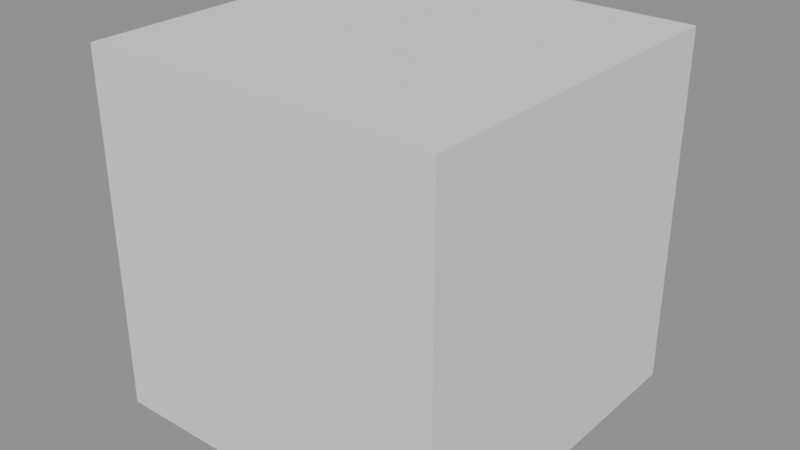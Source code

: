 # Source: PrototypeCrate.blend  (saved by Blender 5.2.44; exported with 4.5.12 LTS)
import bpy
from mathutils import Matrix  # noqa: F401  (used for matrix-valued properties, if any)

bpy.ops.wm.read_factory_settings(use_empty=True)
scene = bpy.context.scene
scene.name = 'Scene'

# ---- meshes
me_prototypecrate = bpy.data.meshes.new('PrototypeCrate')
me_prototypecrate.from_pydata([(-1.0, -1.0, -1.0), (-1.0, -1.0, 1.0), (-1.0, 1.0, -1.0), (-1.0, 1.0, 1.0), (1.0, -1.0, -1.0), (1.0, -1.0, 1.0), (1.0, 1.0, -1.0), (1.0, 1.0, 1.0)], [], [(0, 1, 3, 2), (2, 3, 7, 6), (6, 7, 5, 4), (4, 5, 1, 0), (2, 6, 4, 0), (7, 3, 1, 5)])
_uv = me_prototypecrate.uv_layers.new(name='UVMap')
_uv.uv.foreach_set('vector', [0.375, 0.0, 0.625, 0.0, 0.625, 0.25, 0.375, 0.25, 0.375, 0.25, 0.625, 0.25, 0.625, 0.5, 0.375, 0.5, 0.375, 0.5, 0.625, 0.5, 0.625, 0.75, 0.375, 0.75, 0.375, 0.75, 0.625, 0.75, 0.625, 1.0, 0.375, 1.0, 0.125, 0.5, 0.375, 0.5, 0.375, 0.75, 0.125, 0.75, 0.625, 0.5, 0.875, 0.5, 0.875, 0.75, 0.625, 0.75])
me_prototypecrate.update()

# ---- objects
ob_prototypecrate = bpy.data.objects.new('PrototypeCrate', me_prototypecrate)

# ---- transforms, parenting, visibility, modifiers, constraints
ob_prototypecrate.location = (0.0, 0.0, 0.0)

# ---- collection membership
scene.collection.objects.link(ob_prototypecrate)

# ---- scene / render settings (as saved in the file)
scene.frame_start = 1; scene.frame_end = 250; scene.frame_set(1)
scene.render.engine = 'BLENDER_EEVEE_NEXT'
scene.render.bake_bias = 0.0
scene.render.bake_samples = 0
scene.render.compositor_device = 'GPU'
scene.eevee.use_volume_custom_range = False
scene.eevee.fast_gi_thickness_near = 0.1
scene.eevee.fast_gi_thickness_far = 0.0
scene.eevee.ray_tracing_options.screen_trace_thickness = 0.1
bpy.context.view_layer.update()

# ---- added for rendering (the .blend has no active camera and no usable light): camera, sun + grey world if the file has none
cam_auto = bpy.data.cameras.new('AutoCamera')
cam_auto.lens = 50.0
cam_auto.sensor_width = 36.0
cam_auto.clip_end = 1000.0
ob_auto_camera = bpy.data.objects.new('AutoCamera', cam_auto)
scene.collection.objects.link(ob_auto_camera)
ob_auto_camera.location = (3.20507, -3.84609, 2.56406)
ob_auto_camera.rotation_euler = (1.09748, -7.21219e-08, 0.694738)
scene.camera = ob_auto_camera
light_auto_sun = bpy.data.lights.new('AutoSun', 'SUN')
light_auto_sun.energy = 3.0
light_auto_sun.angle = 0.0523599
ob_auto_sun = bpy.data.objects.new('AutoSun', light_auto_sun)
scene.collection.objects.link(ob_auto_sun)
ob_auto_sun.rotation_euler = (0.872665, 0.174533, 0.523599)
if scene.world is None:
    world_auto = bpy.data.worlds.new('AutoWorld')
    world_auto.color = (0.3, 0.3, 0.3)
    scene.world = world_auto
bpy.context.view_layer.update()
